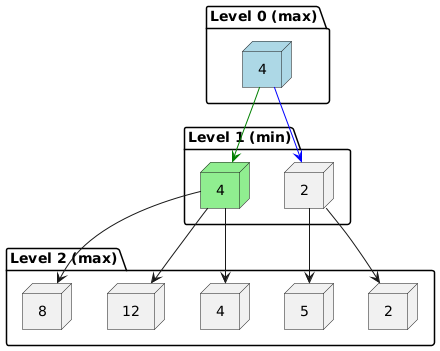

The diagram above was rendered by PlantUML. Its source (embedded in the PNG):
@startuml
' Force top-down layout
top to bottom direction

package "Level 0 (max)" {
    node "4" as L0 #lightblue
}

package "Level 1 (min)" {
    node "2" as L1L
    node "4" as L1R #lightgreen
}

package "Level 2 (max)" {
    node "2" as L2LL
    node "5" as L2LR
    node "4" as L2RL
    node "12" as L2RM
    node "8" as L2RR
}

' Connections
L0 --> L1L #blue
L0 --> L1R #green
L1L --> L2LL
L1L --> L2LR
L1R --> L2RL
L1R --> L2RM
L1R --> L2RR

@enduml